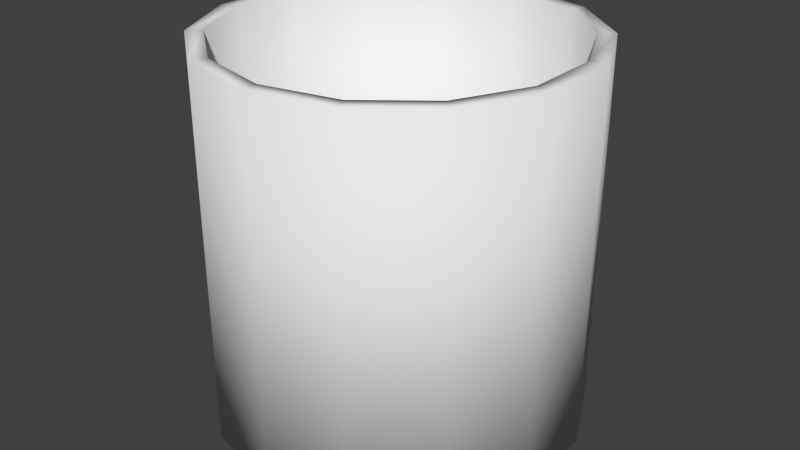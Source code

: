 # Source: tube.blend  (saved by Blender 2.75.0; exported with 4.5.12 LTS)
import bpy
from mathutils import Matrix  # noqa: F401  (used for matrix-valued properties, if any)

bpy.ops.wm.read_factory_settings(use_empty=True)
scene = bpy.context.scene
scene.name = 'Scene'

# ---- collections
col_collection_1 = bpy.data.collections.new('Collection 1'); scene.collection.children.link(col_collection_1)

# ---- world
world_world = bpy.data.worlds.new('World'); scene.world = world_world
world_world.color = (0.05088, 0.05088, 0.05088)
world_world.use_sun_shadow = False
world_world.sun_shadow_jitter_overblur = 0.0
world_world.cycles.sampling_method = 'MANUAL'
world_world.cycles.sample_map_resolution = 256

# ---- meshes
me_cylinder_004 = bpy.data.meshes.new('Cylinder.004')
me_cylinder_004.from_pydata([(0.0, 1.0, -1.0), (0.0, 1.0, 1.0), (0.4339, 0.901, -1.0), (0.4339, 0.901, 1.0), (0.7818, 0.6235, -1.0), (0.7818, 0.6235, 1.0), (0.9749, 0.2225, -1.0), (0.9749, 0.2225, 1.0), (0.9749, -0.2225, -1.0), (0.9749, -0.2225, 1.0), (0.7818, -0.6235, -1.0), (0.7818, -0.6235, 1.0), (0.4339, -0.901, -1.0), (0.4339, -0.901, 1.0), (1.51e-07, -1.0, -1.0), (1.51e-07, -1.0, 1.0), (-0.4339, -0.901, -1.0), (-0.4339, -0.901, 1.0), (-0.7818, -0.6235, -1.0), (-0.7818, -0.6235, 1.0), (-0.9749, -0.2225, -1.0), (-0.9749, -0.2225, 1.0), (-0.9749, 0.2225, -1.0), (-0.9749, 0.2225, 1.0), (-0.7818, 0.6235, -1.0), (-0.7818, 0.6235, 1.0), (-0.4339, 0.901, -1.0), (-0.4339, 0.901, 1.0), (0.0, 0.9088, -1.0), (0.0, 0.9088, 1.0), (0.3943, 0.8188, -1.0), (0.3943, 0.8188, 1.0), (0.7105, 0.5666, -1.0), (0.7105, 0.5666, 1.0), (0.886, 0.2022, -1.0), (0.886, 0.2022, 1.0), (0.886, -0.2022, -1.0), (0.886, -0.2022, 1.0), (0.7105, -0.5666, -1.0), (0.7105, -0.5666, 1.0), (0.3943, -0.8188, -1.0), (0.3943, -0.8188, 1.0), (1.372e-07, -0.9088, -1.0), (1.372e-07, -0.9088, 1.0), (-0.3943, -0.8188, -1.0), (-0.3943, -0.8188, 1.0), (-0.7105, -0.5666, -1.0), (-0.7105, -0.5666, 1.0), (-0.886, -0.2022, -1.0), (-0.886, -0.2022, 1.0), (-0.886, 0.2022, -1.0), (-0.886, 0.2022, 1.0), (-0.7105, 0.5666, -1.0), (-0.7105, 0.5666, 1.0), (-0.3943, 0.8188, -1.0), (-0.3943, 0.8188, 1.0)], [], [(0, 2, 3, 1), (2, 4, 5, 3), (4, 6, 7, 5), (6, 8, 9, 7), (8, 10, 11, 9), (10, 12, 13, 11), (12, 14, 15, 13), (14, 16, 17, 15), (16, 18, 19, 17), (18, 20, 21, 19), (20, 22, 23, 21), (22, 24, 25, 23), (24, 26, 27, 25), (26, 0, 1, 27), (28, 29, 31, 30), (30, 31, 33, 32), (32, 33, 35, 34), (34, 35, 37, 36), (36, 37, 39, 38), (38, 39, 41, 40), (40, 41, 43, 42), (42, 43, 45, 44), (44, 45, 47, 46), (46, 47, 49, 48), (48, 49, 51, 50), (50, 51, 53, 52), (52, 53, 55, 54), (54, 55, 29, 28), (5, 7, 35, 33), (23, 25, 53, 51), (16, 14, 42, 44), (15, 17, 45, 43), (8, 6, 34, 36), (26, 24, 52, 54), (7, 9, 37, 35), (25, 27, 55, 53), (18, 16, 44, 46), (17, 19, 47, 45), (10, 8, 36, 38), (0, 26, 54, 28), (2, 0, 28, 30), (9, 11, 39, 37), (27, 1, 29, 55), (20, 18, 46, 48), (1, 3, 31, 29), (19, 21, 49, 47), (12, 10, 38, 40), (11, 13, 41, 39), (4, 2, 30, 32), (22, 20, 48, 50), (3, 5, 33, 31), (21, 23, 51, 49), (14, 12, 40, 42), (13, 15, 43, 41), (6, 4, 32, 34), (24, 22, 50, 52)])
me_cylinder_004.polygons.foreach_set('use_smooth', [True] * 56)
_uv = me_cylinder_004.uv_layers.new(name='UVMap')
_uv.uv.foreach_set('vector', [-1.5, 6.109e-06, -1.214, 5.454e-06, -1.214, 1.0, -1.5, 1.0, -1.214, 5.454e-06, -0.9286, 4.888e-06, -0.9286, 1.0, -1.214, 1.0, -0.9286, 4.888e-06, -0.6429, 4.321e-06, -0.6429, 1.0, -0.9286, 1.0, -0.6429, 4.321e-06, -0.3571, 3.785e-06, -0.3571, 1.0, -0.6429, 1.0, -0.3571, 3.785e-06, -0.07143, 3.308e-06, -0.07143, 1.0, -0.3571, 1.0, -0.07143, 3.308e-06, 0.2143, 2.742e-06, 0.2143, 1.0, -0.07143, 1.0, 0.2143, 2.742e-06, 0.5, 2.295e-06, 0.5, 1.0, 0.2143, 1.0, 0.5, 2.295e-06, 0.7857, 1.997e-06, 0.7857, 1.0, 0.5, 1.0, 0.7857, 1.997e-06, 1.071, 1.55e-06, 1.071, 1.0, 0.7857, 1.0, 1.071, 1.55e-06, 1.357, 1.162e-06, 1.357, 1.0, 1.071, 1.0, 1.357, 1.162e-06, 1.643, 8.941e-07, 1.643, 1.0, 1.357, 1.0, 1.643, 8.941e-07, 1.929, 7.153e-07, 1.929, 1.0, 1.643, 1.0, 1.929, 7.153e-07, 2.214, 4.172e-07, 2.214, 1.0, 1.929, 1.0, 2.214, 4.172e-07, 2.5, 4.172e-07, 2.5, 1.0, 2.214, 1.0, 2.5, 0.0, 2.5, 1.0, 2.214, 1.0, 2.214, 1.013e-06, 2.214, 1.013e-06, 2.214, 1.0, 1.929, 1.0, 1.929, 2.116e-06, 1.929, 2.116e-06, 1.929, 1.0, 1.643, 1.0, 1.643, 2.921e-06, 1.643, 2.921e-06, 1.643, 1.0, 1.357, 1.0, 1.357, 3.695e-06, 1.357, 3.695e-06, 1.357, 1.0, 1.071, 1.0, 1.071, 4.47e-06, 1.071, 4.47e-06, 1.071, 1.0, 0.7857, 1.0, 0.7857, 4.888e-06, 0.7857, 4.888e-06, 0.7857, 1.0, 0.5, 1.0, 0.5, 5.275e-06, 0.5, 5.275e-06, 0.5, 1.0, 0.2143, 1.0, 0.2143, 5.722e-06, 0.2143, 5.722e-06, 0.2143, 1.0, -0.07143, 1.0, -0.07143, 5.931e-06, -0.07143, 5.931e-06, -0.07143, 1.0, -0.3571, 1.0, -0.3571, 6.109e-06, -0.3571, 6.109e-06, -0.3571, 1.0, -0.6429, 1.0, -0.6429, 6.109e-06, -0.6429, 6.109e-06, -0.6429, 1.0, -0.9286, 1.0, -0.9286, 6.199e-06, -0.9286, 6.199e-06, -0.9286, 1.0, -1.214, 1.0, -1.214, 6.318e-06, -1.214, 6.318e-06, -1.214, 1.0, -1.5, 1.0, -1.5, 6.378e-06, 0.8522, 0.01677, 0.7812, 0.01677, 0.7732, 0.03916, 0.8435, 0.03916, 0.2131, 0.01677, 0.142, 0.01677, 0.141, 0.03916, 0.2112, 0.03916, 0.5688, 0.0388, 0.4996, 0.0388, 0.5153, 0.0, 0.5868, 0.0, 0.4971, 0.01677, 0.4261, 0.01677, 0.422, 0.03916, 0.4922, 0.03916, 0.2918, 0.0388, 0.2226, 0.0388, 0.2293, 0.0, 0.3008, 0.0, 0.9296, 0.0388, 0.8458, 0.0388, 0.8727, 0.0, 0.9296, 0.0, 0.7812, 0.01677, 0.7102, 0.01677, 0.703, 0.03916, 0.7732, 0.03916, 0.142, 0.01677, 0.07102, 0.01677, 0.07073, 0.03916, 0.141, 0.03916, 0.6381, 0.0388, 0.5688, 0.0388, 0.5868, 0.0, 0.6582, 0.0, 0.4261, 0.01677, 0.3551, 0.01677, 0.3517, 0.03916, 0.422, 0.03916, 0.3611, 0.0388, 0.2918, 0.0388, 0.3008, 0.0, 0.3723, 0.0, 1.0, 0.0388, 0.9296, 0.0388, 0.9296, 0.0, 1.0, 0.0, 0.08411, 0.0388, 8.941e-08, 0.0388, 0.0, 0.0, 0.08634, 0.0, 0.7102, 0.01677, 0.6392, 0.01677, 0.6327, 0.03916, 0.703, 0.03916, 0.07102, 0.01677, -3.26e-08, 0.01677, -2.794e-09, 0.03916, 0.07073, 0.03916, 0.7073, 0.0388, 0.6381, 0.0388, 0.6582, 0.0, 0.7297, 0.0, 1.0, 0.01677, 0.9232, 0.01677, 0.9137, 0.03916, 1.0, 0.03916, 0.3551, 0.01677, 0.2841, 0.01677, 0.2815, 0.03916, 0.3517, 0.03916, 0.4303, 0.0388, 0.3611, 0.0388, 0.3723, 0.0, 0.4438, 0.0, 0.6392, 0.01677, 0.5681, 0.01677, 0.5625, 0.03916, 0.6327, 0.03916, 0.1534, 0.0388, 0.08411, 0.0388, 0.08634, 0.0, 0.1578, 0.0, 0.7766, 0.0388, 0.7073, 0.0388, 0.7297, 0.0, 0.8012, 0.0, 0.9232, 0.01677, 0.8522, 0.01677, 0.8435, 0.03916, 0.9137, 0.03916, 0.2841, 0.01677, 0.2131, 0.01677, 0.2112, 0.03916, 0.2815, 0.03916, 0.4996, 0.0388, 0.4303, 0.0388, 0.4438, 0.0, 0.5153, 0.0, 0.5681, 0.01677, 0.4971, 0.01677, 0.4922, 0.03916, 0.5625, 0.03916, 0.2226, 0.0388, 0.1534, 0.0388, 0.1578, 0.0, 0.2293, 0.0, 0.8458, 0.0388, 0.7766, 0.0388, 0.8012, 0.0, 0.8727, 0.0])
me_cylinder_004.use_remesh_preserve_volume = False
me_cylinder_004.use_remesh_preserve_attributes = False
me_cylinder_004.use_mirror_vertex_groups = False
me_cylinder_004.update()

# ---- objects
ob_cylinder = bpy.data.objects.new('Cylinder', me_cylinder_004)

# ---- transforms, parenting, visibility, modifiers, constraints
ob_cylinder.location = (0.0, 0.0, 0.0)
ob_cylinder.scale = (0.5, 0.5, 0.5)
ob_cylinder.lineart.crease_threshold = 0.0

# ---- collection membership
col_collection_1.objects.link(ob_cylinder)

# ---- scene / render settings (as saved in the file)
scene.frame_start = 1; scene.frame_end = 250; scene.frame_set(123)
scene.render.engine = 'BLENDER_EEVEE_NEXT'
scene.render.resolution_percentage = 50
scene.render.dither_intensity = 0.0
scene.cycles.use_denoising = False
scene.cycles.samples = 10
scene.cycles.sampling_pattern = 'TABULATED_SOBOL'
scene.cycles.light_sampling_threshold = 0.0
scene.cycles.use_adaptive_sampling = False
scene.cycles.use_light_tree = False
scene.cycles.blur_glossy = 0.0
scene.cycles.pixel_filter_type = 'GAUSSIAN'
scene.cycles.sample_clamp_indirect = 0.0
scene.view_settings.view_transform = 'Standard'
bpy.context.view_layer.update()

# ---- added for rendering (the .blend has no active camera and no usable light): camera, sun
cam_auto = bpy.data.cameras.new('AutoCamera')
cam_auto.lens = 50.0
cam_auto.sensor_width = 36.0
cam_auto.clip_end = 1000.0
ob_auto_camera = bpy.data.objects.new('AutoCamera', cam_auto)
scene.collection.objects.link(ob_auto_camera)
ob_auto_camera.location = (1.58926, -1.90711, 1.2714)
ob_auto_camera.rotation_euler = (1.09748, -7.21219e-08, 0.694738)
scene.camera = ob_auto_camera
light_auto_sun = bpy.data.lights.new('AutoSun', 'SUN')
light_auto_sun.energy = 3.0
light_auto_sun.angle = 0.0523599
ob_auto_sun = bpy.data.objects.new('AutoSun', light_auto_sun)
scene.collection.objects.link(ob_auto_sun)
ob_auto_sun.rotation_euler = (0.872665, 0.174533, 0.523599)
bpy.context.view_layer.update()
